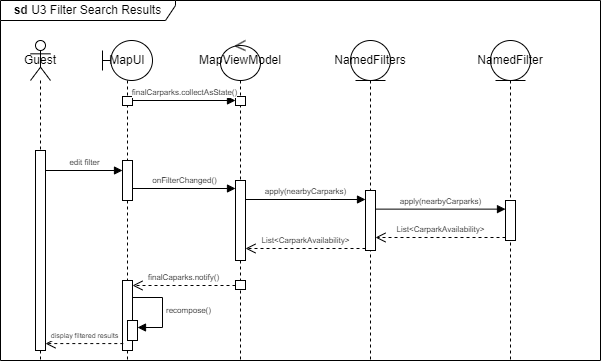

The diagram above was exported from draw.io. Its source (the exported page's mxGraphModel, read from the mxfile embedded in the PNG):
<mxGraphModel dx="1434" dy="782" grid="1" gridSize="10" guides="1" tooltips="1" connect="1" arrows="1" fold="1" page="1" pageScale="1" pageWidth="850" pageHeight="1100" math="0" shadow="0">
  <root>
    <mxCell id="0" />
    <mxCell id="1" parent="0" />
    <mxCell id="pK36sl2vuHEy2XmdnTgp-1" value="&lt;b&gt;sd&lt;/b&gt; U3 Filter Search Results" style="shape=umlFrame;whiteSpace=wrap;html=1;pointerEvents=0;width=175;height=20;" parent="1" vertex="1">
      <mxGeometry width="600" height="360" as="geometry" />
    </mxCell>
    <mxCell id="pK36sl2vuHEy2XmdnTgp-2" value="Guest" style="shape=umlLifeline;perimeter=lifelinePerimeter;whiteSpace=wrap;html=1;container=1;dropTarget=0;collapsible=0;recursiveResize=0;outlineConnect=0;portConstraint=eastwest;newEdgeStyle={&quot;curved&quot;:0,&quot;rounded&quot;:0};participant=umlActor;" parent="1" vertex="1">
      <mxGeometry x="30" y="40" width="20" height="320" as="geometry" />
    </mxCell>
    <mxCell id="hkYtZm1dfHkWK1sBxBqB-2" value="" style="html=1;points=[[0,0,0,0,5],[0,1,0,0,-5],[1,0,0,0,5],[1,1,0,0,-5]];perimeter=orthogonalPerimeter;outlineConnect=0;targetShapes=umlLifeline;portConstraint=eastwest;newEdgeStyle={&quot;curved&quot;:0,&quot;rounded&quot;:0};" parent="pK36sl2vuHEy2XmdnTgp-2" vertex="1">
      <mxGeometry x="5" y="110" width="10" height="200" as="geometry" />
    </mxCell>
    <mxCell id="pK36sl2vuHEy2XmdnTgp-3" value="MapUI" style="shape=umlLifeline;perimeter=lifelinePerimeter;whiteSpace=wrap;html=1;container=1;dropTarget=0;collapsible=0;recursiveResize=0;outlineConnect=0;portConstraint=eastwest;newEdgeStyle={&quot;curved&quot;:0,&quot;rounded&quot;:0};participant=umlBoundary;" parent="1" vertex="1">
      <mxGeometry x="102" y="40" width="50" height="320" as="geometry" />
    </mxCell>
    <mxCell id="pK36sl2vuHEy2XmdnTgp-7" value="" style="html=1;points=[[0,0,0,0,5],[0,1,0,0,-5],[1,0,0,0,5],[1,1,0,0,-5]];perimeter=orthogonalPerimeter;outlineConnect=0;targetShapes=umlLifeline;portConstraint=eastwest;newEdgeStyle={&quot;curved&quot;:0,&quot;rounded&quot;:0};" parent="pK36sl2vuHEy2XmdnTgp-3" vertex="1">
      <mxGeometry x="20" y="120" width="10" height="40" as="geometry" />
    </mxCell>
    <mxCell id="hkYtZm1dfHkWK1sBxBqB-3" value="" style="html=1;points=[[0,0,0,0,5],[0,1,0,0,-5],[1,0,0,0,5],[1,1,0,0,-5]];perimeter=orthogonalPerimeter;outlineConnect=0;targetShapes=umlLifeline;portConstraint=eastwest;newEdgeStyle={&quot;curved&quot;:0,&quot;rounded&quot;:0};" parent="pK36sl2vuHEy2XmdnTgp-3" vertex="1">
      <mxGeometry x="20" y="56" width="10" height="9" as="geometry" />
    </mxCell>
    <mxCell id="6WbBDaGlgg3rGZ2SOKJD-1" value="" style="html=1;points=[[0,0,0,0,5],[0,1,0,0,-5],[1,0,0,0,5],[1,1,0,0,-5]];perimeter=orthogonalPerimeter;outlineConnect=0;targetShapes=umlLifeline;portConstraint=eastwest;newEdgeStyle={&quot;curved&quot;:0,&quot;rounded&quot;:0};" parent="pK36sl2vuHEy2XmdnTgp-3" vertex="1">
      <mxGeometry x="20" y="240" width="10" height="70" as="geometry" />
    </mxCell>
    <mxCell id="6WbBDaGlgg3rGZ2SOKJD-2" value="" style="html=1;points=[[0,0,0,0,5],[0,1,0,0,-5],[1,0,0,0,5],[1,1,0,0,-5]];perimeter=orthogonalPerimeter;outlineConnect=0;targetShapes=umlLifeline;portConstraint=eastwest;newEdgeStyle={&quot;curved&quot;:0,&quot;rounded&quot;:0};" parent="pK36sl2vuHEy2XmdnTgp-3" vertex="1">
      <mxGeometry x="25" y="280" width="10" height="20" as="geometry" />
    </mxCell>
    <mxCell id="6WbBDaGlgg3rGZ2SOKJD-3" value="recompose()" style="html=1;align=left;spacingLeft=2;endArrow=block;rounded=0;edgeStyle=orthogonalEdgeStyle;curved=0;rounded=0;fontSize=8;" parent="pK36sl2vuHEy2XmdnTgp-3" edge="1">
      <mxGeometry relative="1" as="geometry">
        <mxPoint x="30" y="257" as="sourcePoint" />
        <Array as="points">
          <mxPoint x="60" y="287" />
        </Array>
        <mxPoint x="35" y="287.0000000000001" as="targetPoint" />
      </mxGeometry>
    </mxCell>
    <mxCell id="pK36sl2vuHEy2XmdnTgp-4" value="MapViewModel" style="shape=umlLifeline;perimeter=lifelinePerimeter;whiteSpace=wrap;html=1;container=1;dropTarget=0;collapsible=0;recursiveResize=0;outlineConnect=0;portConstraint=eastwest;newEdgeStyle={&quot;curved&quot;:0,&quot;rounded&quot;:0};participant=umlControl;" parent="1" vertex="1">
      <mxGeometry x="220" y="40" width="40" height="320" as="geometry" />
    </mxCell>
    <mxCell id="pK36sl2vuHEy2XmdnTgp-6" value="" style="html=1;points=[[0,0,0,0,5],[0,1,0,0,-5],[1,0,0,0,5],[1,1,0,0,-5]];perimeter=orthogonalPerimeter;outlineConnect=0;targetShapes=umlLifeline;portConstraint=eastwest;newEdgeStyle={&quot;curved&quot;:0,&quot;rounded&quot;:0};" parent="pK36sl2vuHEy2XmdnTgp-4" vertex="1">
      <mxGeometry x="15" y="140" width="10" height="80" as="geometry" />
    </mxCell>
    <mxCell id="hkYtZm1dfHkWK1sBxBqB-5" value="" style="html=1;points=[[0,0,0,0,5],[0,1,0,0,-5],[1,0,0,0,5],[1,1,0,0,-5]];perimeter=orthogonalPerimeter;outlineConnect=0;targetShapes=umlLifeline;portConstraint=eastwest;newEdgeStyle={&quot;curved&quot;:0,&quot;rounded&quot;:0};" parent="pK36sl2vuHEy2XmdnTgp-4" vertex="1">
      <mxGeometry x="15" y="56" width="10" height="9" as="geometry" />
    </mxCell>
    <mxCell id="hkYtZm1dfHkWK1sBxBqB-6" value="" style="html=1;points=[[0,0,0,0,5],[0,1,0,0,-5],[1,0,0,0,5],[1,1,0,0,-5]];perimeter=orthogonalPerimeter;outlineConnect=0;targetShapes=umlLifeline;portConstraint=eastwest;newEdgeStyle={&quot;curved&quot;:0,&quot;rounded&quot;:0};" parent="pK36sl2vuHEy2XmdnTgp-4" vertex="1">
      <mxGeometry x="15" y="240" width="10" height="9" as="geometry" />
    </mxCell>
    <mxCell id="pK36sl2vuHEy2XmdnTgp-9" value="&lt;font style=&quot;font-size: 8px;&quot;&gt;edit filter&lt;/font&gt;" style="html=1;verticalAlign=bottom;endArrow=block;curved=0;rounded=0;" parent="1" edge="1">
      <mxGeometry width="80" relative="1" as="geometry">
        <mxPoint x="45" y="169.9999999999999" as="sourcePoint" />
        <mxPoint x="122" y="169.9999999999999" as="targetPoint" />
      </mxGeometry>
    </mxCell>
    <mxCell id="pK36sl2vuHEy2XmdnTgp-10" value="&lt;font style=&quot;font-size: 8px;&quot;&gt;onFilterChanged()&lt;/font&gt;" style="html=1;verticalAlign=bottom;endArrow=block;curved=0;rounded=0;" parent="1" edge="1">
      <mxGeometry width="80" relative="1" as="geometry">
        <mxPoint x="132" y="188" as="sourcePoint" />
        <mxPoint x="235.0000000000001" y="188" as="targetPoint" />
      </mxGeometry>
    </mxCell>
    <mxCell id="pK36sl2vuHEy2XmdnTgp-11" value="NamedFilter" style="shape=umlLifeline;perimeter=lifelinePerimeter;whiteSpace=wrap;html=1;container=1;dropTarget=0;collapsible=0;recursiveResize=0;outlineConnect=0;portConstraint=eastwest;newEdgeStyle={&quot;curved&quot;:0,&quot;rounded&quot;:0};participant=umlEntity;" parent="1" vertex="1">
      <mxGeometry x="490" y="40" width="40" height="320" as="geometry" />
    </mxCell>
    <mxCell id="pK36sl2vuHEy2XmdnTgp-14" value="" style="html=1;points=[[0,0,0,0,5],[0,1,0,0,-5],[1,0,0,0,5],[1,1,0,0,-5]];perimeter=orthogonalPerimeter;outlineConnect=0;targetShapes=umlLifeline;portConstraint=eastwest;newEdgeStyle={&quot;curved&quot;:0,&quot;rounded&quot;:0};" parent="pK36sl2vuHEy2XmdnTgp-11" vertex="1">
      <mxGeometry x="15" y="160" width="10" height="40" as="geometry" />
    </mxCell>
    <mxCell id="pK36sl2vuHEy2XmdnTgp-12" value="NamedFilters" style="shape=umlLifeline;perimeter=lifelinePerimeter;whiteSpace=wrap;html=1;container=1;dropTarget=0;collapsible=0;recursiveResize=0;outlineConnect=0;portConstraint=eastwest;newEdgeStyle={&quot;curved&quot;:0,&quot;rounded&quot;:0};participant=umlEntity;" parent="1" vertex="1">
      <mxGeometry x="350" y="40" width="40" height="320" as="geometry" />
    </mxCell>
    <mxCell id="pK36sl2vuHEy2XmdnTgp-13" value="" style="html=1;points=[[0,0,0,0,5],[0,1,0,0,-5],[1,0,0,0,5],[1,1,0,0,-5]];perimeter=orthogonalPerimeter;outlineConnect=0;targetShapes=umlLifeline;portConstraint=eastwest;newEdgeStyle={&quot;curved&quot;:0,&quot;rounded&quot;:0};" parent="pK36sl2vuHEy2XmdnTgp-12" vertex="1">
      <mxGeometry x="15" y="150" width="10" height="60" as="geometry" />
    </mxCell>
    <mxCell id="pK36sl2vuHEy2XmdnTgp-15" value="&lt;font style=&quot;font-size: 8px;&quot;&gt;apply(nearbyCarparks)&lt;/font&gt;" style="html=1;verticalAlign=bottom;endArrow=block;curved=0;rounded=0;" parent="1" edge="1">
      <mxGeometry width="80" relative="1" as="geometry">
        <mxPoint x="245" y="199" as="sourcePoint" />
        <mxPoint x="365" y="199" as="targetPoint" />
        <Array as="points">
          <mxPoint x="330" y="199" />
        </Array>
      </mxGeometry>
    </mxCell>
    <mxCell id="pK36sl2vuHEy2XmdnTgp-16" value="&lt;font style=&quot;font-size: 8px;&quot;&gt;apply(nearbyCarparks)&lt;/font&gt;" style="html=1;verticalAlign=bottom;endArrow=block;curved=0;rounded=0;" parent="1" edge="1">
      <mxGeometry width="80" relative="1" as="geometry">
        <mxPoint x="375" y="208.63" as="sourcePoint" />
        <mxPoint x="505" y="208.63" as="targetPoint" />
      </mxGeometry>
    </mxCell>
    <mxCell id="pK36sl2vuHEy2XmdnTgp-19" value="&lt;font style=&quot;font-size: 8px;&quot;&gt;List&amp;lt;CarparkAvailability&amp;gt;&lt;/font&gt;" style="html=1;verticalAlign=bottom;endArrow=open;dashed=1;endSize=8;curved=0;rounded=0;" parent="1" edge="1">
      <mxGeometry relative="1" as="geometry">
        <mxPoint x="505" y="237" as="sourcePoint" />
        <mxPoint x="375" y="237" as="targetPoint" />
      </mxGeometry>
    </mxCell>
    <mxCell id="pK36sl2vuHEy2XmdnTgp-20" value="&lt;font style=&quot;font-size: 8px;&quot;&gt;List&amp;lt;CarparkAvailability&amp;gt;&lt;/font&gt;" style="html=1;verticalAlign=bottom;endArrow=open;dashed=1;endSize=8;curved=0;rounded=0;" parent="1" source="pK36sl2vuHEy2XmdnTgp-13" edge="1">
      <mxGeometry relative="1" as="geometry">
        <mxPoint x="365" y="248" as="sourcePoint" />
        <mxPoint x="244.9999999999999" y="248" as="targetPoint" />
      </mxGeometry>
    </mxCell>
    <mxCell id="hkYtZm1dfHkWK1sBxBqB-1" value="&lt;font style=&quot;font-size: 7px;&quot;&gt;display filtered results&lt;/font&gt;" style="html=1;verticalAlign=bottom;endArrow=open;dashed=1;endSize=8;curved=0;rounded=0;exitX=0.416;exitY=0.694;exitDx=0;exitDy=0;exitPerimeter=0;" parent="1" edge="1">
      <mxGeometry relative="1" as="geometry">
        <mxPoint x="122.79999999999995" y="343.0799999999999" as="sourcePoint" />
        <mxPoint x="45" y="343.0799999999999" as="targetPoint" />
      </mxGeometry>
    </mxCell>
    <mxCell id="hkYtZm1dfHkWK1sBxBqB-4" value="&lt;font style=&quot;font-size: 8px;&quot;&gt;finalCarparks.collectAsState()&lt;/font&gt;" style="html=1;verticalAlign=bottom;endArrow=block;rounded=0;exitX=1;exitY=1;exitDx=0;exitDy=-5;exitPerimeter=0;entryX=0;entryY=1;entryDx=0;entryDy=-5;entryPerimeter=0;" parent="1" source="hkYtZm1dfHkWK1sBxBqB-3" target="hkYtZm1dfHkWK1sBxBqB-5" edge="1">
      <mxGeometry width="80" relative="1" as="geometry">
        <mxPoint x="120" y="103" as="sourcePoint" />
        <mxPoint x="239.5" y="103" as="targetPoint" />
      </mxGeometry>
    </mxCell>
    <mxCell id="6WbBDaGlgg3rGZ2SOKJD-4" value="finalCaparks.notify()" style="html=1;verticalAlign=bottom;endArrow=open;dashed=1;endSize=8;curved=0;rounded=0;exitX=0;exitY=0;exitDx=0;exitDy=5;exitPerimeter=0;entryX=1;entryY=0;entryDx=0;entryDy=5;entryPerimeter=0;fontSize=8;" parent="1" source="hkYtZm1dfHkWK1sBxBqB-6" target="6WbBDaGlgg3rGZ2SOKJD-1" edge="1">
      <mxGeometry relative="1" as="geometry">
        <mxPoint x="209.5" y="280.0000000000001" as="sourcePoint" />
        <mxPoint x="120" y="280" as="targetPoint" />
      </mxGeometry>
    </mxCell>
  </root>
</mxGraphModel>